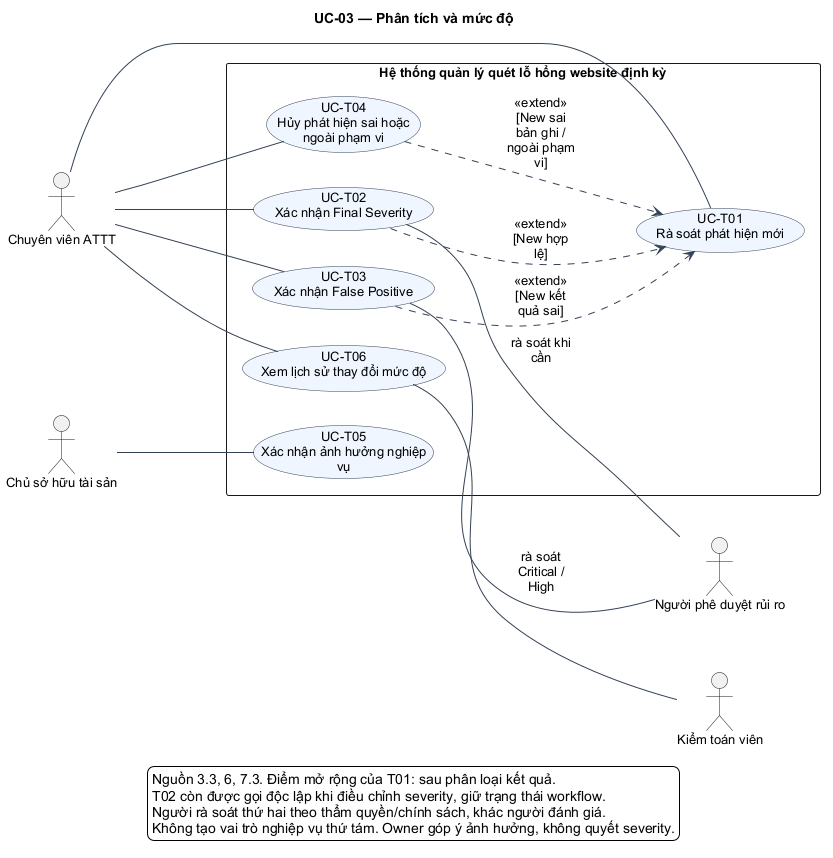

The diagram above was rendered by PlantUML. Its source (embedded in the PNG):
@startuml
skinparam shadowing false
skinparam defaultFontName Arial
skinparam defaultFontSize 13
skinparam backgroundColor #FFFFFF
skinparam ArrowColor #334155
skinparam activityBackgroundColor #EFF6FF
skinparam activityBorderColor #334155
skinparam activityDiamondBackgroundColor #FFF7ED
skinparam activityDiamondBorderColor #9A3412
skinparam usecaseBackgroundColor #EFF6FF
skinparam usecaseBorderColor #334155
skinparam packageStyle rectangle
skinparam maxMessageSize 70
left to right direction
title UC-03 — Phân tích và mức độ
actor "Chuyên viên ATTT" as Security
actor "Chủ sở hữu tài sản" as Owner
actor "Người phê duyệt rủi ro" as Risk
actor "Kiểm toán viên" as Auditor
rectangle "Hệ thống quản lý quét lỗ hổng website định kỳ" {
  usecase "UC-T01\nRà soát phát hiện mới" as UC_T01
  usecase "UC-T02\nXác nhận Final Severity" as UC_T02
  usecase "UC-T03\nXác nhận False Positive" as UC_T03
  usecase "UC-T04\nHủy phát hiện sai hoặc\nngoài phạm vi" as UC_T04
  usecase "UC-T05\nXác nhận ảnh hưởng nghiệp\nvụ" as UC_T05
  usecase "UC-T06\nXem lịch sử thay đổi mức độ" as UC_T06
}
Security --- UC_T01
Security --- UC_T02
Security --- UC_T03
Security --- UC_T04
Owner --- UC_T05
Security --- UC_T06
UC_T06 --- Auditor
UC_T02 --- Risk : rà soát khi cần
UC_T03 --- Risk : rà soát Critical / High
UC_T02 ...> UC_T01 : <<extend>>\n[New hợp lệ]
UC_T03 ...> UC_T01 : <<extend>>\n[New kết quả sai]
UC_T04 ...> UC_T01 : <<extend>>\n[New sai bản ghi / ngoài phạm vi]
legend bottom
Nguồn 3.3, 6, 7.3. Điểm mở rộng của T01: sau phân loại kết quả.
T02 còn được gọi độc lập khi điều chỉnh severity, giữ trạng thái workflow.
Người rà soát thứ hai theo thẩm quyền/chính sách, khác người đánh giá.
Không tạo vai trò nghiệp vụ thứ tám. Owner góp ý ảnh hưởng, không quyết severity.
endlegend
@enduml